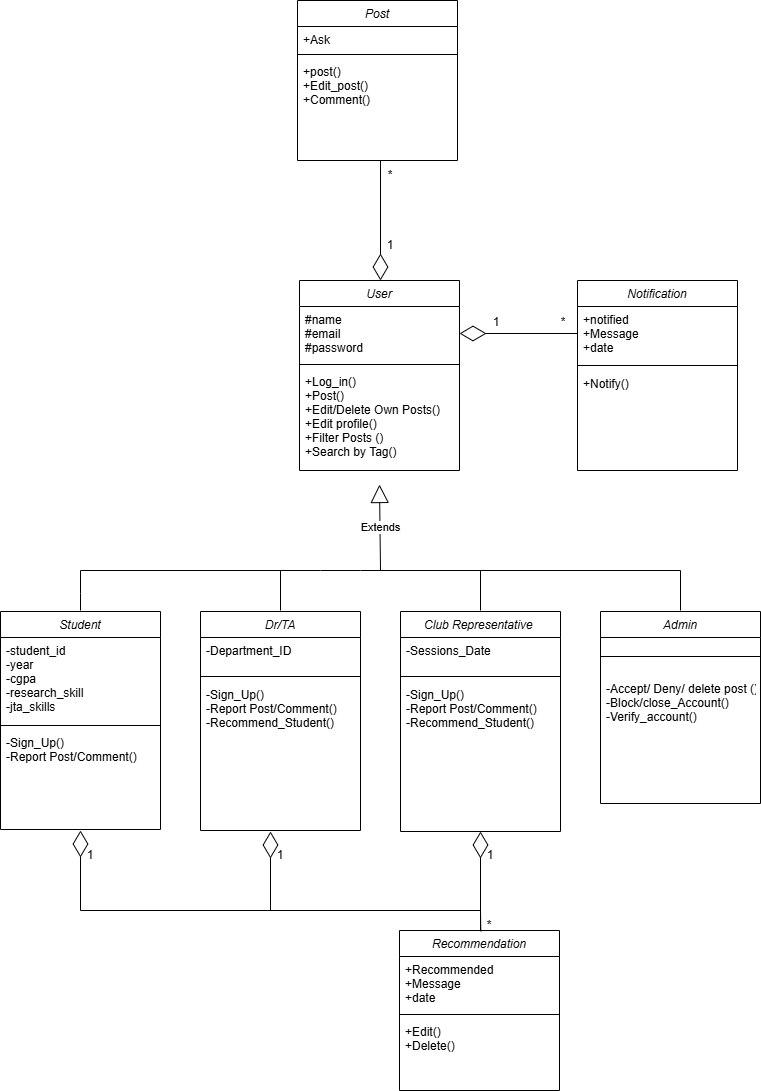

The diagram above was exported from draw.io. Its source (the exported page's mxGraphModel, read from the mxfile embedded in the PNG):
<mxGraphModel dx="3196" dy="958" grid="1" gridSize="10" guides="1" tooltips="1" connect="1" arrows="1" fold="1" page="1" pageScale="1" pageWidth="827" pageHeight="1169" math="0" shadow="0">
  <root>
    <mxCell id="WIyWlLk6GJQsqaUBKTNV-0" />
    <mxCell id="WIyWlLk6GJQsqaUBKTNV-1" parent="WIyWlLk6GJQsqaUBKTNV-0" />
    <mxCell id="zkfFHV4jXpPFQw0GAbJ--0" parent="WIyWlLk6GJQsqaUBKTNV-1" style="swimlane;fontStyle=2;align=center;verticalAlign=top;childLayout=stackLayout;horizontal=1;startSize=26;horizontalStack=0;resizeParent=1;resizeLast=0;collapsible=1;marginBottom=0;rounded=0;shadow=0;strokeWidth=1;" value="Student" vertex="1">
      <mxGeometry height="218" width="160" x="-380" y="621" as="geometry">
        <mxRectangle height="26" width="160" x="230" y="140" as="alternateBounds" />
      </mxGeometry>
    </mxCell>
    <mxCell id="zkfFHV4jXpPFQw0GAbJ--1" parent="zkfFHV4jXpPFQw0GAbJ--0" style="text;align=left;verticalAlign=top;spacingLeft=4;spacingRight=4;overflow=hidden;rotatable=0;points=[[0,0.5],[1,0.5]];portConstraint=eastwest;" value="-student_id&#10;-year&#10;-cgpa &#10;-research_skill &#10;-jta_skills" vertex="1">
      <mxGeometry height="84" width="160" y="26" as="geometry" />
    </mxCell>
    <mxCell id="gJDPC4FVQelQgGjDlCh--34" parent="zkfFHV4jXpPFQw0GAbJ--0" style="line;html=1;strokeWidth=1;align=left;verticalAlign=middle;spacingTop=-1;spacingLeft=3;spacingRight=3;rotatable=0;labelPosition=right;points=[];portConstraint=eastwest;" value="" vertex="1">
      <mxGeometry height="8" width="160" y="110" as="geometry" />
    </mxCell>
    <mxCell id="gJDPC4FVQelQgGjDlCh--6" parent="zkfFHV4jXpPFQw0GAbJ--0" style="text;align=left;verticalAlign=top;spacingLeft=4;spacingRight=4;overflow=hidden;rotatable=0;points=[[0,0.5],[1,0.5]];portConstraint=eastwest;" value="-Sign_Up()&#10;-Report Post/Comment()" vertex="1">
      <mxGeometry height="42" width="160" y="118" as="geometry" />
    </mxCell>
    <mxCell id="gJDPC4FVQelQgGjDlCh--13" parent="WIyWlLk6GJQsqaUBKTNV-1" style="swimlane;fontStyle=2;align=center;verticalAlign=top;childLayout=stackLayout;horizontal=1;startSize=26;horizontalStack=0;resizeParent=1;resizeLast=0;collapsible=1;marginBottom=0;rounded=0;shadow=0;strokeWidth=1;" value="Dr/TA" vertex="1">
      <mxGeometry height="219" width="160" x="-180" y="621" as="geometry">
        <mxRectangle height="26" width="160" x="230" y="140" as="alternateBounds" />
      </mxGeometry>
    </mxCell>
    <mxCell id="gJDPC4FVQelQgGjDlCh--14" parent="gJDPC4FVQelQgGjDlCh--13" style="text;align=left;verticalAlign=top;spacingLeft=4;spacingRight=4;overflow=hidden;rotatable=0;points=[[0,0.5],[1,0.5]];portConstraint=eastwest;" value="-Department_ID" vertex="1">
      <mxGeometry height="34" width="160" y="26" as="geometry" />
    </mxCell>
    <mxCell id="gJDPC4FVQelQgGjDlCh--15" parent="gJDPC4FVQelQgGjDlCh--13" style="line;html=1;strokeWidth=1;align=left;verticalAlign=middle;spacingTop=-1;spacingLeft=3;spacingRight=3;rotatable=0;labelPosition=right;points=[];portConstraint=eastwest;" value="" vertex="1">
      <mxGeometry height="10" width="160" y="60" as="geometry" />
    </mxCell>
    <mxCell id="gJDPC4FVQelQgGjDlCh--16" parent="gJDPC4FVQelQgGjDlCh--13" style="text;align=left;verticalAlign=top;spacingLeft=4;spacingRight=4;overflow=hidden;rotatable=0;points=[[0,0.5],[1,0.5]];portConstraint=eastwest;" value="-Sign_Up()&#10;-Report Post/Comment()&#10;-Recommend_Student() &#10;&#10;" vertex="1">
      <mxGeometry height="80" width="160" y="70" as="geometry" />
    </mxCell>
    <mxCell id="gJDPC4FVQelQgGjDlCh--21" parent="WIyWlLk6GJQsqaUBKTNV-1" style="swimlane;fontStyle=2;align=center;verticalAlign=top;childLayout=stackLayout;horizontal=1;startSize=26;horizontalStack=0;resizeParent=1;resizeLast=0;collapsible=1;marginBottom=0;rounded=0;shadow=0;strokeWidth=1;" value="User" vertex="1">
      <mxGeometry height="190" width="160" x="-81" y="290" as="geometry">
        <mxRectangle height="26" width="160" x="230" y="140" as="alternateBounds" />
      </mxGeometry>
    </mxCell>
    <mxCell id="gJDPC4FVQelQgGjDlCh--22" parent="gJDPC4FVQelQgGjDlCh--21" style="text;align=left;verticalAlign=top;spacingLeft=4;spacingRight=4;overflow=hidden;rotatable=0;points=[[0,0.5],[1,0.5]];portConstraint=eastwest;" value="#name&#10;#email&#10;#password" vertex="1">
      <mxGeometry height="54" width="160" y="26" as="geometry" />
    </mxCell>
    <mxCell id="gJDPC4FVQelQgGjDlCh--23" parent="gJDPC4FVQelQgGjDlCh--21" style="line;html=1;strokeWidth=1;align=left;verticalAlign=middle;spacingTop=-1;spacingLeft=3;spacingRight=3;rotatable=0;labelPosition=right;points=[];portConstraint=eastwest;" value="" vertex="1">
      <mxGeometry height="8" width="160" y="80" as="geometry" />
    </mxCell>
    <mxCell id="gJDPC4FVQelQgGjDlCh--24" parent="gJDPC4FVQelQgGjDlCh--21" style="text;align=left;verticalAlign=top;spacingLeft=4;spacingRight=4;overflow=hidden;rotatable=0;points=[[0,0.5],[1,0.5]];portConstraint=eastwest;" value="+Log_in()&#10;+Post()&#10;+Edit/Delete Own Posts()&#10;+Edit profile()&#10;+Filter Posts ()&#10;+Search by Tag()&#10;&#10;" vertex="1">
      <mxGeometry height="102" width="160" y="88" as="geometry" />
    </mxCell>
    <mxCell id="gJDPC4FVQelQgGjDlCh--58" edge="1" parent="gJDPC4FVQelQgGjDlCh--21" style="endArrow=block;endSize=16;endFill=0;html=1;rounded=0;" value="Extends">
      <mxGeometry relative="1" width="160" as="geometry">
        <mxPoint x="81" y="290" as="sourcePoint" />
        <mxPoint x="80" y="204" as="targetPoint" />
      </mxGeometry>
    </mxCell>
    <mxCell id="gJDPC4FVQelQgGjDlCh--53" edge="1" parent="gJDPC4FVQelQgGjDlCh--21" style="endArrow=none;html=1;rounded=0;" value="">
      <mxGeometry height="50" relative="1" width="50" as="geometry">
        <mxPoint x="61" y="290" as="sourcePoint" />
        <mxPoint x="381" y="290" as="targetPoint" />
      </mxGeometry>
    </mxCell>
    <mxCell id="gJDPC4FVQelQgGjDlCh--29" parent="WIyWlLk6GJQsqaUBKTNV-1" style="swimlane;fontStyle=2;align=center;verticalAlign=top;childLayout=stackLayout;horizontal=1;startSize=26;horizontalStack=0;resizeParent=1;resizeLast=0;collapsible=1;marginBottom=0;rounded=0;shadow=0;strokeWidth=1;" value="Admin" vertex="1">
      <mxGeometry height="192" width="160" x="220" y="621" as="geometry">
        <mxRectangle height="26" width="160" x="230" y="140" as="alternateBounds" />
      </mxGeometry>
    </mxCell>
    <mxCell id="gJDPC4FVQelQgGjDlCh--31" parent="gJDPC4FVQelQgGjDlCh--29" style="line;html=1;strokeWidth=1;align=left;verticalAlign=middle;spacingTop=-1;spacingLeft=3;spacingRight=3;rotatable=0;labelPosition=right;points=[];portConstraint=eastwest;" value="" vertex="1">
      <mxGeometry height="38" width="160" y="26" as="geometry" />
    </mxCell>
    <mxCell id="gJDPC4FVQelQgGjDlCh--32" parent="gJDPC4FVQelQgGjDlCh--29" style="text;align=left;verticalAlign=top;spacingLeft=4;spacingRight=4;overflow=hidden;rotatable=0;points=[[0,0.5],[1,0.5]];portConstraint=eastwest;" value="-Accept/ Deny/ delete post ()&#10;-Block/close_Account()&#10;-Verify_account()&#10;" vertex="1">
      <mxGeometry height="56" width="160" y="64" as="geometry" />
    </mxCell>
    <mxCell id="gJDPC4FVQelQgGjDlCh--35" parent="WIyWlLk6GJQsqaUBKTNV-1" style="swimlane;fontStyle=2;align=center;verticalAlign=top;childLayout=stackLayout;horizontal=1;startSize=26;horizontalStack=0;resizeParent=1;resizeLast=0;collapsible=1;marginBottom=0;rounded=0;shadow=0;strokeWidth=1;" value="Club Representative " vertex="1">
      <mxGeometry height="220" width="160" x="20" y="621" as="geometry">
        <mxRectangle height="26" width="160" x="230" y="140" as="alternateBounds" />
      </mxGeometry>
    </mxCell>
    <mxCell id="gJDPC4FVQelQgGjDlCh--36" parent="gJDPC4FVQelQgGjDlCh--35" style="text;align=left;verticalAlign=top;spacingLeft=4;spacingRight=4;overflow=hidden;rotatable=0;points=[[0,0.5],[1,0.5]];portConstraint=eastwest;" value="-Sessions_Date" vertex="1">
      <mxGeometry height="34" width="160" y="26" as="geometry" />
    </mxCell>
    <mxCell id="gJDPC4FVQelQgGjDlCh--37" parent="gJDPC4FVQelQgGjDlCh--35" style="line;html=1;strokeWidth=1;align=left;verticalAlign=middle;spacingTop=-1;spacingLeft=3;spacingRight=3;rotatable=0;labelPosition=right;points=[];portConstraint=eastwest;" value="" vertex="1">
      <mxGeometry height="10" width="160" y="60" as="geometry" />
    </mxCell>
    <mxCell id="gJDPC4FVQelQgGjDlCh--38" parent="gJDPC4FVQelQgGjDlCh--35" style="text;align=left;verticalAlign=top;spacingLeft=4;spacingRight=4;overflow=hidden;rotatable=0;points=[[0,0.5],[1,0.5]];portConstraint=eastwest;" value="-Sign_Up()&#10;-Report Post/Comment()&#10;-Recommend_Student() &#10;&#10;" vertex="1">
      <mxGeometry height="150" width="160" y="70" as="geometry" />
    </mxCell>
    <mxCell id="gJDPC4FVQelQgGjDlCh--52" edge="1" parent="WIyWlLk6GJQsqaUBKTNV-1" style="endArrow=none;html=1;rounded=0;" value="">
      <mxGeometry height="50" relative="1" width="50" as="geometry">
        <Array as="points">
          <mxPoint x="-60" y="580" />
        </Array>
        <mxPoint x="-20" y="580" as="sourcePoint" />
        <mxPoint x="-300" y="580" as="targetPoint" />
      </mxGeometry>
    </mxCell>
    <mxCell id="gJDPC4FVQelQgGjDlCh--54" edge="1" parent="WIyWlLk6GJQsqaUBKTNV-1" style="endArrow=none;html=1;rounded=0;" value="">
      <mxGeometry height="50" relative="1" width="50" as="geometry">
        <Array as="points">
          <mxPoint x="-300" y="603" />
        </Array>
        <mxPoint x="-300" y="620" as="sourcePoint" />
        <mxPoint x="-300" y="580" as="targetPoint" />
      </mxGeometry>
    </mxCell>
    <mxCell id="gJDPC4FVQelQgGjDlCh--55" edge="1" parent="WIyWlLk6GJQsqaUBKTNV-1" style="endArrow=none;html=1;rounded=0;" value="">
      <mxGeometry height="50" relative="1" width="50" as="geometry">
        <mxPoint x="-100" y="620" as="sourcePoint" />
        <mxPoint x="-100" y="580" as="targetPoint" />
      </mxGeometry>
    </mxCell>
    <mxCell id="gJDPC4FVQelQgGjDlCh--56" edge="1" parent="WIyWlLk6GJQsqaUBKTNV-1" style="endArrow=none;html=1;rounded=0;" value="">
      <mxGeometry height="50" relative="1" width="50" as="geometry">
        <mxPoint x="100" y="580" as="sourcePoint" />
        <mxPoint x="100" y="620" as="targetPoint" />
      </mxGeometry>
    </mxCell>
    <mxCell id="gJDPC4FVQelQgGjDlCh--57" edge="1" parent="WIyWlLk6GJQsqaUBKTNV-1" style="endArrow=none;html=1;rounded=0;" value="">
      <mxGeometry height="50" relative="1" width="50" as="geometry">
        <mxPoint x="300" y="620" as="sourcePoint" />
        <mxPoint x="300" y="580" as="targetPoint" />
      </mxGeometry>
    </mxCell>
    <mxCell id="gJDPC4FVQelQgGjDlCh--72" parent="WIyWlLk6GJQsqaUBKTNV-1" style="swimlane;fontStyle=2;align=center;verticalAlign=top;childLayout=stackLayout;horizontal=1;startSize=26;horizontalStack=0;resizeParent=1;resizeLast=0;collapsible=1;marginBottom=0;rounded=0;shadow=0;strokeWidth=1;" value="Post" vertex="1">
      <mxGeometry height="160" width="160" x="-83" y="10" as="geometry">
        <mxRectangle height="26" width="160" x="230" y="140" as="alternateBounds" />
      </mxGeometry>
    </mxCell>
    <mxCell id="gJDPC4FVQelQgGjDlCh--73" parent="gJDPC4FVQelQgGjDlCh--72" style="text;align=left;verticalAlign=top;spacingLeft=4;spacingRight=4;overflow=hidden;rotatable=0;points=[[0,0.5],[1,0.5]];portConstraint=eastwest;" value="+Ask" vertex="1">
      <mxGeometry height="24" width="160" y="26" as="geometry" />
    </mxCell>
    <mxCell id="gJDPC4FVQelQgGjDlCh--74" parent="gJDPC4FVQelQgGjDlCh--72" style="line;html=1;strokeWidth=1;align=left;verticalAlign=middle;spacingTop=-1;spacingLeft=3;spacingRight=3;rotatable=0;labelPosition=right;points=[];portConstraint=eastwest;" value="" vertex="1">
      <mxGeometry height="8" width="160" y="50" as="geometry" />
    </mxCell>
    <mxCell id="gJDPC4FVQelQgGjDlCh--75" parent="gJDPC4FVQelQgGjDlCh--72" style="text;align=left;verticalAlign=top;spacingLeft=4;spacingRight=4;overflow=hidden;rotatable=0;points=[[0,0.5],[1,0.5]];portConstraint=eastwest;" value="+post()&#10;+Edit_post()&#10;+Comment()&#10;&#10;" vertex="1">
      <mxGeometry height="102" width="160" y="58" as="geometry" />
    </mxCell>
    <mxCell id="gJDPC4FVQelQgGjDlCh--76" parent="WIyWlLk6GJQsqaUBKTNV-1" style="swimlane;fontStyle=2;align=center;verticalAlign=top;childLayout=stackLayout;horizontal=1;startSize=26;horizontalStack=0;resizeParent=1;resizeLast=0;collapsible=1;marginBottom=0;rounded=0;shadow=0;strokeWidth=1;" value="Notification" vertex="1">
      <mxGeometry height="190" width="160" x="197" y="290" as="geometry">
        <mxRectangle height="26" width="160" x="230" y="140" as="alternateBounds" />
      </mxGeometry>
    </mxCell>
    <mxCell id="gJDPC4FVQelQgGjDlCh--77" parent="gJDPC4FVQelQgGjDlCh--76" style="text;align=left;verticalAlign=top;spacingLeft=4;spacingRight=4;overflow=hidden;rotatable=0;points=[[0,0.5],[1,0.5]];portConstraint=eastwest;" value="+notified&#10;+Message&#10;+date&#10;" vertex="1">
      <mxGeometry height="54" width="160" y="26" as="geometry" />
    </mxCell>
    <mxCell id="gJDPC4FVQelQgGjDlCh--78" parent="gJDPC4FVQelQgGjDlCh--76" style="line;html=1;strokeWidth=1;align=left;verticalAlign=middle;spacingTop=-1;spacingLeft=3;spacingRight=3;rotatable=0;labelPosition=right;points=[];portConstraint=eastwest;" value="" vertex="1">
      <mxGeometry height="10" width="160" y="80" as="geometry" />
    </mxCell>
    <mxCell id="gJDPC4FVQelQgGjDlCh--79" parent="gJDPC4FVQelQgGjDlCh--76" style="text;align=left;verticalAlign=top;spacingLeft=4;spacingRight=4;overflow=hidden;rotatable=0;points=[[0,0.5],[1,0.5]];portConstraint=eastwest;" value="+Notify()" vertex="1">
      <mxGeometry height="28" width="160" y="90" as="geometry" />
    </mxCell>
    <mxCell id="gJDPC4FVQelQgGjDlCh--84" edge="1" parent="WIyWlLk6GJQsqaUBKTNV-1" style="endArrow=diamondThin;endFill=0;endSize=24;html=1;rounded=0;" value="">
      <mxGeometry relative="1" width="160" as="geometry">
        <mxPoint y="170" as="sourcePoint" />
        <mxPoint y="290" as="targetPoint" />
      </mxGeometry>
    </mxCell>
    <mxCell id="gJDPC4FVQelQgGjDlCh--86" edge="1" parent="WIyWlLk6GJQsqaUBKTNV-1" source="gJDPC4FVQelQgGjDlCh--77" style="endArrow=diamondThin;endFill=0;endSize=24;html=1;rounded=0;" target="gJDPC4FVQelQgGjDlCh--22" value="">
      <mxGeometry relative="1" width="160" as="geometry">
        <mxPoint x="180" y="353" as="sourcePoint" />
        <mxPoint x="79" y="349.6519337016575" as="targetPoint" />
      </mxGeometry>
    </mxCell>
    <mxCell id="gJDPC4FVQelQgGjDlCh--91" parent="WIyWlLk6GJQsqaUBKTNV-1" style="text;html=1;whiteSpace=wrap;strokeColor=none;fillColor=none;align=center;verticalAlign=middle;rounded=0;" value="1" vertex="1">
      <mxGeometry height="30" width="60" x="-20" y="240" as="geometry" />
    </mxCell>
    <mxCell id="gJDPC4FVQelQgGjDlCh--92" parent="WIyWlLk6GJQsqaUBKTNV-1" style="text;html=1;whiteSpace=wrap;strokeColor=none;fillColor=none;align=center;verticalAlign=middle;rounded=0;" value="*" vertex="1">
      <mxGeometry height="30" width="60" x="-20" y="170" as="geometry" />
    </mxCell>
    <mxCell id="gJDPC4FVQelQgGjDlCh--93" parent="WIyWlLk6GJQsqaUBKTNV-1" style="text;html=1;whiteSpace=wrap;strokeColor=none;fillColor=none;align=center;verticalAlign=middle;rounded=0;" value="1" vertex="1">
      <mxGeometry height="30" width="60" x="86" y="317" as="geometry" />
    </mxCell>
    <mxCell id="gJDPC4FVQelQgGjDlCh--94" parent="WIyWlLk6GJQsqaUBKTNV-1" style="text;html=1;whiteSpace=wrap;strokeColor=none;fillColor=none;align=center;verticalAlign=middle;rounded=0;" value="*" vertex="1">
      <mxGeometry height="30" width="30" x="168" y="317" as="geometry" />
    </mxCell>
    <mxCell id="gJDPC4FVQelQgGjDlCh--96" parent="WIyWlLk6GJQsqaUBKTNV-1" style="swimlane;fontStyle=2;align=center;verticalAlign=top;childLayout=stackLayout;horizontal=1;startSize=26;horizontalStack=0;resizeParent=1;resizeLast=0;collapsible=1;marginBottom=0;rounded=0;shadow=0;strokeWidth=1;" value="Recommendation" vertex="1">
      <mxGeometry height="160" width="160" x="19" y="940" as="geometry">
        <mxRectangle height="26" width="160" x="230" y="140" as="alternateBounds" />
      </mxGeometry>
    </mxCell>
    <mxCell id="gJDPC4FVQelQgGjDlCh--97" parent="gJDPC4FVQelQgGjDlCh--96" style="text;align=left;verticalAlign=top;spacingLeft=4;spacingRight=4;overflow=hidden;rotatable=0;points=[[0,0.5],[1,0.5]];portConstraint=eastwest;" value="+Recommended&#10;+Message&#10;+date&#10;" vertex="1">
      <mxGeometry height="54" width="160" y="26" as="geometry" />
    </mxCell>
    <mxCell id="gJDPC4FVQelQgGjDlCh--98" parent="gJDPC4FVQelQgGjDlCh--96" style="line;html=1;strokeWidth=1;align=left;verticalAlign=middle;spacingTop=-1;spacingLeft=3;spacingRight=3;rotatable=0;labelPosition=right;points=[];portConstraint=eastwest;" value="" vertex="1">
      <mxGeometry height="8" width="160" y="80" as="geometry" />
    </mxCell>
    <mxCell id="gJDPC4FVQelQgGjDlCh--99" parent="gJDPC4FVQelQgGjDlCh--96" style="text;align=left;verticalAlign=top;spacingLeft=4;spacingRight=4;overflow=hidden;rotatable=0;points=[[0,0.5],[1,0.5]];portConstraint=eastwest;" value="+Edit()&#10;+Delete()" vertex="1">
      <mxGeometry height="52" width="160" y="88" as="geometry" />
    </mxCell>
    <mxCell id="gJDPC4FVQelQgGjDlCh--101" edge="1" parent="WIyWlLk6GJQsqaUBKTNV-1" style="endArrow=diamondThin;endFill=0;endSize=24;html=1;rounded=0;" target="gJDPC4FVQelQgGjDlCh--38" value="">
      <mxGeometry relative="1" width="160" as="geometry">
        <mxPoint x="100" y="940" as="sourcePoint" />
        <mxPoint x="100" y="850" as="targetPoint" />
      </mxGeometry>
    </mxCell>
    <mxCell id="gJDPC4FVQelQgGjDlCh--107" edge="1" parent="WIyWlLk6GJQsqaUBKTNV-1" style="endArrow=diamondThin;endFill=0;endSize=24;html=1;rounded=0;" value="">
      <mxGeometry relative="1" width="160" as="geometry">
        <mxPoint x="-300" y="920" as="sourcePoint" />
        <mxPoint x="-300" y="840" as="targetPoint" />
      </mxGeometry>
    </mxCell>
    <mxCell id="gJDPC4FVQelQgGjDlCh--109" edge="1" parent="WIyWlLk6GJQsqaUBKTNV-1" style="endArrow=none;html=1;rounded=0;" value="">
      <mxGeometry height="50" relative="1" width="50" as="geometry">
        <mxPoint x="-300" y="920" as="sourcePoint" />
        <mxPoint x="-80" y="920" as="targetPoint" />
      </mxGeometry>
    </mxCell>
    <mxCell id="gJDPC4FVQelQgGjDlCh--110" edge="1" parent="WIyWlLk6GJQsqaUBKTNV-1" style="endArrow=none;html=1;rounded=0;entryX=0.508;entryY=0.005;entryDx=0;entryDy=0;entryPerimeter=0;" target="gJDPC4FVQelQgGjDlCh--96" value="">
      <mxGeometry height="50" relative="1" width="50" as="geometry">
        <Array as="points">
          <mxPoint x="100" y="920" />
        </Array>
        <mxPoint x="-81" y="920" as="sourcePoint" />
        <mxPoint x="99.27999999999997" y="940.1600000000001" as="targetPoint" />
      </mxGeometry>
    </mxCell>
    <mxCell id="gJDPC4FVQelQgGjDlCh--111" edge="1" parent="WIyWlLk6GJQsqaUBKTNV-1" style="endArrow=diamondThin;endFill=0;endSize=24;html=1;rounded=0;" value="">
      <mxGeometry relative="1" width="160" as="geometry">
        <mxPoint x="-110" y="920" as="sourcePoint" />
        <mxPoint x="-110" y="841" as="targetPoint" />
      </mxGeometry>
    </mxCell>
    <mxCell id="gJDPC4FVQelQgGjDlCh--112" parent="WIyWlLk6GJQsqaUBKTNV-1" style="text;html=1;whiteSpace=wrap;strokeColor=none;fillColor=none;align=center;verticalAlign=middle;rounded=0;" value="1" vertex="1">
      <mxGeometry height="30" width="60" x="80" y="850" as="geometry" />
    </mxCell>
    <mxCell id="gJDPC4FVQelQgGjDlCh--115" parent="WIyWlLk6GJQsqaUBKTNV-1" style="text;html=1;whiteSpace=wrap;strokeColor=none;fillColor=none;align=center;verticalAlign=middle;rounded=0;" value="1" vertex="1">
      <mxGeometry height="30" width="60" x="-130" y="850" as="geometry" />
    </mxCell>
    <mxCell id="gJDPC4FVQelQgGjDlCh--116" parent="WIyWlLk6GJQsqaUBKTNV-1" style="text;html=1;whiteSpace=wrap;strokeColor=none;fillColor=none;align=center;verticalAlign=middle;rounded=0;" value="1" vertex="1">
      <mxGeometry height="30" width="60" x="-320" y="850" as="geometry" />
    </mxCell>
    <mxCell id="gJDPC4FVQelQgGjDlCh--117" parent="WIyWlLk6GJQsqaUBKTNV-1" style="text;html=1;whiteSpace=wrap;strokeColor=none;fillColor=none;align=center;verticalAlign=middle;rounded=0;" value="*" vertex="1">
      <mxGeometry height="30" width="60" x="79" y="920" as="geometry" />
    </mxCell>
  </root>
</mxGraphModel>